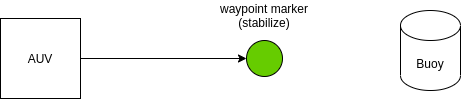

The diagram above was exported from draw.io. Its source (the exported page's mxGraphModel, read from the mxfile embedded in the PNG):
<mxGraphModel dx="796" dy="462" grid="1" gridSize="10" guides="1" tooltips="1" connect="1" arrows="1" fold="1" page="1" pageScale="1" pageWidth="827" pageHeight="1169" math="0" shadow="0">
  <root>
    <mxCell id="0" />
    <mxCell id="1" parent="0" />
    <mxCell id="pJoznp_SZSdZsHEmUGN3-1" value="Buoy" style="shape=cylinder3;whiteSpace=wrap;html=1;boundedLbl=1;backgroundOutline=1;size=15;" vertex="1" parent="1">
      <mxGeometry x="550" y="140" width="60" height="80" as="geometry" />
    </mxCell>
    <mxCell id="pJoznp_SZSdZsHEmUGN3-2" value="" style="ellipse;whiteSpace=wrap;html=1;aspect=fixed;fillColor=#66CC00;" vertex="1" parent="1">
      <mxGeometry x="396" y="170" width="36" height="36" as="geometry" />
    </mxCell>
    <mxCell id="pJoznp_SZSdZsHEmUGN3-3" value="waypoint marker (stabilize)" style="text;html=1;strokeColor=none;fillColor=none;align=center;verticalAlign=middle;whiteSpace=wrap;rounded=0;" vertex="1" parent="1">
      <mxGeometry x="364" y="130" width="100" height="30" as="geometry" />
    </mxCell>
    <mxCell id="pJoznp_SZSdZsHEmUGN3-4" value="AUV" style="whiteSpace=wrap;html=1;aspect=fixed;fillColor=none;" vertex="1" parent="1">
      <mxGeometry x="150" y="148" width="80" height="80" as="geometry" />
    </mxCell>
    <mxCell id="pJoznp_SZSdZsHEmUGN3-5" value="" style="endArrow=classic;html=1;rounded=0;exitX=1;exitY=0.5;exitDx=0;exitDy=0;entryX=0;entryY=0.5;entryDx=0;entryDy=0;" edge="1" parent="1" source="pJoznp_SZSdZsHEmUGN3-4" target="pJoznp_SZSdZsHEmUGN3-2">
      <mxGeometry width="50" height="50" relative="1" as="geometry">
        <mxPoint x="280" y="250" as="sourcePoint" />
        <mxPoint x="330" y="200" as="targetPoint" />
      </mxGeometry>
    </mxCell>
  </root>
</mxGraphModel>